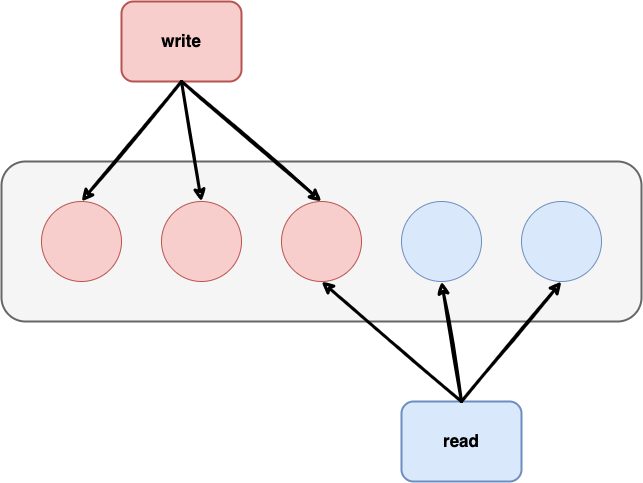

The diagram above was exported from draw.io. Its source (the exported page's mxGraphModel, read from the mxfile embedded in the PNG):
<mxGraphModel dx="1577" dy="890" grid="1" gridSize="10" guides="1" tooltips="1" connect="1" arrows="1" fold="1" page="1" pageScale="1" pageWidth="827" pageHeight="1169" math="0" shadow="0">
  <root>
    <mxCell id="0" />
    <mxCell id="1" parent="0" />
    <mxCell id="hlAD6Y23rbdmPVu1HkLE-10" value="" style="rounded=1;whiteSpace=wrap;html=1;strokeWidth=2;fillWeight=4;hachureGap=8;hachureAngle=45;fillColor=#f5f5f5;sketch=0;fontSize=17;strokeColor=#666666;fontColor=#333333;" vertex="1" parent="1">
      <mxGeometry x="120" y="360" width="640" height="160" as="geometry" />
    </mxCell>
    <mxCell id="hlAD6Y23rbdmPVu1HkLE-1" value="write" style="rounded=1;whiteSpace=wrap;html=1;strokeWidth=2;fillWeight=4;hachureGap=8;hachureAngle=45;fillColor=#f8cecc;sketch=0;strokeColor=#b85450;fontSize=17;fontStyle=1" vertex="1" parent="1">
      <mxGeometry x="240" y="200" width="120" height="80" as="geometry" />
    </mxCell>
    <mxCell id="hlAD6Y23rbdmPVu1HkLE-3" value="" style="ellipse;whiteSpace=wrap;html=1;aspect=fixed;sketch=0;fillColor=#f8cecc;strokeColor=#b85450;" vertex="1" parent="1">
      <mxGeometry x="160" y="400" width="80" height="80" as="geometry" />
    </mxCell>
    <mxCell id="hlAD6Y23rbdmPVu1HkLE-4" value="read" style="rounded=1;whiteSpace=wrap;html=1;strokeWidth=2;fillWeight=4;hachureGap=8;hachureAngle=45;fillColor=#dae8fc;sketch=0;strokeColor=#6c8ebf;fontSize=17;fontStyle=1" vertex="1" parent="1">
      <mxGeometry x="520" y="600" width="120" height="80" as="geometry" />
    </mxCell>
    <mxCell id="hlAD6Y23rbdmPVu1HkLE-6" value="" style="ellipse;whiteSpace=wrap;html=1;aspect=fixed;sketch=0;fillColor=#f8cecc;strokeColor=#b85450;" vertex="1" parent="1">
      <mxGeometry x="280" y="400" width="80" height="80" as="geometry" />
    </mxCell>
    <mxCell id="hlAD6Y23rbdmPVu1HkLE-7" value="" style="ellipse;whiteSpace=wrap;html=1;aspect=fixed;sketch=0;fillColor=#f8cecc;strokeColor=#b85450;" vertex="1" parent="1">
      <mxGeometry x="400" y="400" width="80" height="80" as="geometry" />
    </mxCell>
    <mxCell id="hlAD6Y23rbdmPVu1HkLE-8" value="" style="ellipse;whiteSpace=wrap;html=1;aspect=fixed;sketch=0;fillColor=#dae8fc;strokeColor=#6c8ebf;" vertex="1" parent="1">
      <mxGeometry x="520" y="400" width="80" height="80" as="geometry" />
    </mxCell>
    <mxCell id="hlAD6Y23rbdmPVu1HkLE-9" value="" style="ellipse;whiteSpace=wrap;html=1;aspect=fixed;sketch=0;fillColor=#dae8fc;strokeColor=#6c8ebf;" vertex="1" parent="1">
      <mxGeometry x="640" y="400" width="80" height="80" as="geometry" />
    </mxCell>
    <mxCell id="hlAD6Y23rbdmPVu1HkLE-11" value="" style="endArrow=classic;html=1;rounded=0;fontSize=17;exitX=0.5;exitY=1;exitDx=0;exitDy=0;entryX=0.5;entryY=0;entryDx=0;entryDy=0;strokeWidth=3;sketch=1;" edge="1" parent="1" source="hlAD6Y23rbdmPVu1HkLE-1" target="hlAD6Y23rbdmPVu1HkLE-3">
      <mxGeometry width="50" height="50" relative="1" as="geometry">
        <mxPoint x="100" y="260" as="sourcePoint" />
        <mxPoint x="150" y="210" as="targetPoint" />
      </mxGeometry>
    </mxCell>
    <mxCell id="hlAD6Y23rbdmPVu1HkLE-14" value="" style="endArrow=classic;html=1;rounded=0;fontSize=17;entryX=0.5;entryY=0;entryDx=0;entryDy=0;strokeWidth=3;sketch=1;exitX=0.5;exitY=1;exitDx=0;exitDy=0;" edge="1" parent="1" source="hlAD6Y23rbdmPVu1HkLE-1" target="hlAD6Y23rbdmPVu1HkLE-6">
      <mxGeometry width="50" height="50" relative="1" as="geometry">
        <mxPoint x="300" y="280" as="sourcePoint" />
        <mxPoint x="210" y="410" as="targetPoint" />
      </mxGeometry>
    </mxCell>
    <mxCell id="hlAD6Y23rbdmPVu1HkLE-15" value="" style="endArrow=classic;html=1;rounded=0;fontSize=17;entryX=0.5;entryY=0;entryDx=0;entryDy=0;strokeWidth=3;sketch=1;exitX=0.5;exitY=1;exitDx=0;exitDy=0;" edge="1" parent="1" source="hlAD6Y23rbdmPVu1HkLE-1" target="hlAD6Y23rbdmPVu1HkLE-7">
      <mxGeometry width="50" height="50" relative="1" as="geometry">
        <mxPoint x="300" y="280" as="sourcePoint" />
        <mxPoint x="500" y="350" as="targetPoint" />
      </mxGeometry>
    </mxCell>
    <mxCell id="hlAD6Y23rbdmPVu1HkLE-16" value="" style="endArrow=classic;html=1;rounded=0;fontSize=17;exitX=0.5;exitY=0;exitDx=0;exitDy=0;entryX=0.5;entryY=1;entryDx=0;entryDy=0;strokeWidth=3;sketch=1;" edge="1" parent="1" source="hlAD6Y23rbdmPVu1HkLE-4" target="hlAD6Y23rbdmPVu1HkLE-9">
      <mxGeometry width="50" height="50" relative="1" as="geometry">
        <mxPoint x="310" y="290.0000000000001" as="sourcePoint" />
        <mxPoint x="210" y="410" as="targetPoint" />
      </mxGeometry>
    </mxCell>
    <mxCell id="hlAD6Y23rbdmPVu1HkLE-17" value="" style="endArrow=classic;html=1;rounded=0;fontSize=17;entryX=0.5;entryY=1;entryDx=0;entryDy=0;strokeWidth=3;sketch=1;exitX=0.5;exitY=0;exitDx=0;exitDy=0;" edge="1" parent="1" source="hlAD6Y23rbdmPVu1HkLE-4" target="hlAD6Y23rbdmPVu1HkLE-8">
      <mxGeometry width="50" height="50" relative="1" as="geometry">
        <mxPoint x="750" y="610" as="sourcePoint" />
        <mxPoint x="690" y="490" as="targetPoint" />
      </mxGeometry>
    </mxCell>
    <mxCell id="hlAD6Y23rbdmPVu1HkLE-18" value="" style="endArrow=classic;html=1;rounded=0;fontSize=17;entryX=0.5;entryY=1;entryDx=0;entryDy=0;strokeWidth=3;sketch=1;exitX=0.5;exitY=0;exitDx=0;exitDy=0;" edge="1" parent="1" source="hlAD6Y23rbdmPVu1HkLE-4" target="hlAD6Y23rbdmPVu1HkLE-7">
      <mxGeometry width="50" height="50" relative="1" as="geometry">
        <mxPoint x="540" y="590" as="sourcePoint" />
        <mxPoint x="690" y="490" as="targetPoint" />
      </mxGeometry>
    </mxCell>
  </root>
</mxGraphModel>